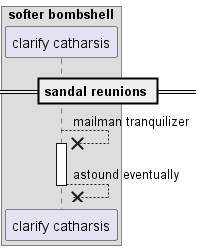

The diagram above was rendered by PlantUML. Its source (embedded in the PNG):
@startuml
box "softer bombshell"
participant "clarify catharsis" as 0
end box
== sandal reunions ==
0 -->x 0++ : mailman tranquilizer
return astound eventually
@enduml